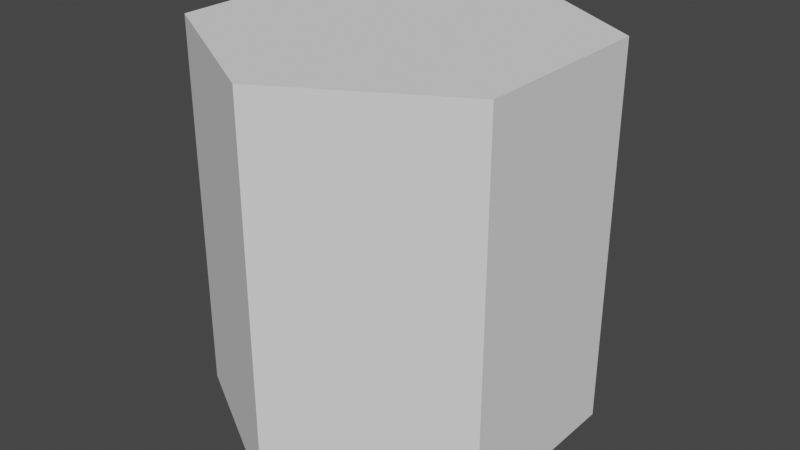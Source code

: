 # Source: hexagonal_prism.blend  (saved by Blender 3.0.42; exported with 4.5.12 LTS)
import bpy
from mathutils import Matrix  # noqa: F401  (used for matrix-valued properties, if any)

bpy.ops.wm.read_factory_settings(use_empty=True)
scene = bpy.context.scene
scene.name = 'Scene'

# ---- world
world_world = bpy.data.worlds.new('World'); scene.world = world_world
world_world.use_nodes = True; world_world.node_tree.nodes.clear()
_N = world_world.node_tree.nodes; _L = world_world.node_tree.links
n0 = _N.new('ShaderNodeOutputWorld'); n0.name = 'World Output'; n0.location = (300, 300)
n1 = _N.new('ShaderNodeBackground'); n1.name = 'Background'; n1.location = (10, 300)
n1.inputs[0].default_value = (0.05088, 0.05088, 0.05088, 1.0)
_L.new(n1.outputs[0], n0.inputs[0])
n0.is_active_output = True
world_world.color = (0.05088, 0.05088, 0.05088)
world_world.use_sun_shadow = False
world_world.sun_shadow_jitter_overblur = 0.0

# ---- meshes
me_cylinder_002 = bpy.data.meshes.new('Cylinder.002')
me_cylinder_002.from_pydata([(0.0, 1.0, 1.073e-06), (0.0, 1.0, 2.0), (0.866, 0.5, 1.073e-06), (0.866, 0.5, 2.0), (0.866, -0.5, 1.073e-06), (0.866, -0.5, 2.0), (-8.742e-08, -1.0, 1.073e-06), (-8.742e-08, -1.0, 2.0), (-0.866, -0.5, 1.073e-06), (-0.866, -0.5, 2.0), (-0.866, 0.5, 1.073e-06), (-0.866, 0.5, 2.0)], [], [(0, 1, 3, 2), (2, 3, 5, 4), (4, 5, 7, 6), (6, 7, 9, 8), (3, 1, 11, 9, 7, 5), (8, 9, 11, 10), (10, 11, 1, 0), (0, 2, 4, 6, 8, 10)])
_uv = me_cylinder_002.uv_layers.new(name='UVMap')
_uv.uv.foreach_set('vector', [1.0, 0.5, 1.0, 1.0, 0.8333, 1.0, 0.8333, 0.5, 0.8333, 0.5, 0.8333, 1.0, 0.6667, 1.0, 0.6667, 0.5, 0.6667, 0.5, 0.6667, 1.0, 0.5, 1.0, 0.5, 0.5, 0.5, 0.5, 0.5, 1.0, 0.3333, 1.0, 0.3333, 0.5, 0.4578, 0.37, 0.25, 0.49, 0.04215, 0.37, 0.04215, 0.13, 0.25, 0.01, 0.4578, 0.13, 0.3333, 0.5, 0.3333, 1.0, 0.1667, 1.0, 0.1667, 0.5, 0.1667, 0.5, 0.1667, 1.0, -8.941e-08, 1.0, -8.941e-08, 0.5, 0.75, 0.49, 0.9578, 0.37, 0.9578, 0.13, 0.75, 0.01, 0.5422, 0.13, 0.5422, 0.37])
me_cylinder_002.use_remesh_fix_poles = True
me_cylinder_002.use_remesh_preserve_attributes = False
me_cylinder_002.update()

# ---- objects
ob_hexagonal_prism = bpy.data.objects.new('Hexagonal prism', me_cylinder_002)

# ---- transforms, parenting, visibility, modifiers, constraints
ob_hexagonal_prism.location = (0.0, 0.0, 0.0)

# ---- collection membership
scene.collection.objects.link(ob_hexagonal_prism)

# ---- scene / render settings (as saved in the file)
scene.frame_start = 1; scene.frame_end = 250; scene.frame_set(1)
scene.render.engine = 'BLENDER_EEVEE_NEXT'
scene.cycles.sampling_pattern = 'TABULATED_SOBOL'
scene.cycles.use_light_tree = False
scene.view_settings.view_transform = 'Filmic'
bpy.context.view_layer.update()

# ---- added for rendering (the .blend has no active camera and no usable light): camera, sun
cam_auto = bpy.data.cameras.new('AutoCamera')
cam_auto.lens = 50.0
cam_auto.sensor_width = 36.0
cam_auto.clip_end = 1000.0
ob_auto_camera = bpy.data.objects.new('AutoCamera', cam_auto)
scene.collection.objects.link(ob_auto_camera)
ob_auto_camera.location = (3.06862, -3.68235, 3.4549)
ob_auto_camera.rotation_euler = (1.09748, -7.21219e-08, 0.694738)
scene.camera = ob_auto_camera
light_auto_sun = bpy.data.lights.new('AutoSun', 'SUN')
light_auto_sun.energy = 3.0
light_auto_sun.angle = 0.0523599
ob_auto_sun = bpy.data.objects.new('AutoSun', light_auto_sun)
scene.collection.objects.link(ob_auto_sun)
ob_auto_sun.rotation_euler = (0.872665, 0.174533, 0.523599)
bpy.context.view_layer.update()
